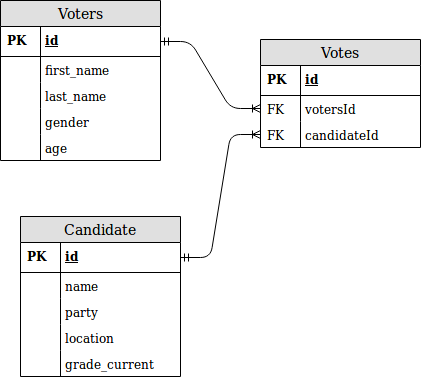

The diagram above was exported from draw.io. Its source (the exported page's mxGraphModel, read from the mxfile embedded in the PNG):
<mxGraphModel dx="773" dy="408" grid="1" gridSize="10" guides="1" tooltips="1" connect="1" arrows="1" fold="1" page="1" pageScale="1" pageWidth="850" pageHeight="1100" math="0" shadow="0">
  <root>
    <mxCell id="0" />
    <mxCell id="1" parent="0" />
    <mxCell id="b7J4arcS_gIQ8susMV91-10" value="Candidate" style="swimlane;fontStyle=0;childLayout=stackLayout;horizontal=1;startSize=26;fillColor=#e0e0e0;horizontalStack=0;resizeParent=1;resizeParentMax=0;resizeLast=0;collapsible=1;marginBottom=0;swimlaneFillColor=#ffffff;align=center;fontSize=14;" vertex="1" parent="1">
      <mxGeometry x="160" y="223" width="160" height="160" as="geometry" />
    </mxCell>
    <mxCell id="b7J4arcS_gIQ8susMV91-11" value="id" style="shape=partialRectangle;top=0;left=0;right=0;bottom=1;align=left;verticalAlign=middle;fillColor=none;spacingLeft=42;spacingRight=4;overflow=hidden;rotatable=0;points=[[0,0.5],[1,0.5]];portConstraint=eastwest;dropTarget=0;fontStyle=5;fontSize=12;" vertex="1" parent="b7J4arcS_gIQ8susMV91-10">
      <mxGeometry y="26" width="160" height="30" as="geometry" />
    </mxCell>
    <mxCell id="b7J4arcS_gIQ8susMV91-12" value="PK" style="shape=partialRectangle;top=0;left=0;bottom=0;fillColor=none;align=left;verticalAlign=middle;spacingLeft=4;spacingRight=4;overflow=hidden;rotatable=0;points=[];portConstraint=eastwest;part=1;fontSize=12;fontStyle=1" vertex="1" connectable="0" parent="b7J4arcS_gIQ8susMV91-11">
      <mxGeometry width="40" height="30" as="geometry" />
    </mxCell>
    <mxCell id="b7J4arcS_gIQ8susMV91-13" value="" style="shape=partialRectangle;top=0;left=0;right=0;bottom=0;align=left;verticalAlign=top;fillColor=none;spacingLeft=34;spacingRight=4;overflow=hidden;rotatable=0;points=[[0,0.5],[1,0.5]];portConstraint=eastwest;dropTarget=0;fontSize=12;" vertex="1" parent="b7J4arcS_gIQ8susMV91-10">
      <mxGeometry y="56" width="160" as="geometry" />
    </mxCell>
    <mxCell id="b7J4arcS_gIQ8susMV91-14" value="" style="shape=partialRectangle;top=0;left=0;bottom=0;fillColor=none;align=left;verticalAlign=top;spacingLeft=4;spacingRight=4;overflow=hidden;rotatable=0;points=[];portConstraint=eastwest;part=1;fontSize=12;" vertex="1" connectable="0" parent="b7J4arcS_gIQ8susMV91-13">
      <mxGeometry width="30" as="geometry" />
    </mxCell>
    <mxCell id="b7J4arcS_gIQ8susMV91-15" value="name" style="shape=partialRectangle;top=0;left=0;right=0;bottom=0;align=left;verticalAlign=top;fillColor=none;spacingLeft=42;spacingRight=4;overflow=hidden;rotatable=0;points=[[0,0.5],[1,0.5]];portConstraint=eastwest;dropTarget=0;fontSize=12;" vertex="1" parent="b7J4arcS_gIQ8susMV91-10">
      <mxGeometry y="56" width="160" height="26" as="geometry" />
    </mxCell>
    <mxCell id="b7J4arcS_gIQ8susMV91-16" value="" style="shape=partialRectangle;top=0;left=0;bottom=0;fillColor=none;align=left;verticalAlign=top;spacingLeft=4;spacingRight=4;overflow=hidden;rotatable=0;points=[];portConstraint=eastwest;part=1;fontSize=12;" vertex="1" connectable="0" parent="b7J4arcS_gIQ8susMV91-15">
      <mxGeometry width="40" height="26" as="geometry" />
    </mxCell>
    <mxCell id="b7J4arcS_gIQ8susMV91-19" value="party" style="shape=partialRectangle;top=0;left=0;right=0;bottom=0;align=left;verticalAlign=top;fillColor=none;spacingLeft=42;spacingRight=4;overflow=hidden;rotatable=0;points=[[0,0.5],[1,0.5]];portConstraint=eastwest;dropTarget=0;fontSize=12;" vertex="1" parent="b7J4arcS_gIQ8susMV91-10">
      <mxGeometry y="82" width="160" height="26" as="geometry" />
    </mxCell>
    <mxCell id="b7J4arcS_gIQ8susMV91-20" value="" style="shape=partialRectangle;top=0;left=0;bottom=0;fillColor=none;align=left;verticalAlign=top;spacingLeft=4;spacingRight=4;overflow=hidden;rotatable=0;points=[];portConstraint=eastwest;part=1;fontSize=12;" vertex="1" connectable="0" parent="b7J4arcS_gIQ8susMV91-19">
      <mxGeometry width="40" height="26" as="geometry" />
    </mxCell>
    <mxCell id="b7J4arcS_gIQ8susMV91-21" value="location" style="shape=partialRectangle;top=0;left=0;right=0;bottom=0;align=left;verticalAlign=top;fillColor=none;spacingLeft=42;spacingRight=4;overflow=hidden;rotatable=0;points=[[0,0.5],[1,0.5]];portConstraint=eastwest;dropTarget=0;fontSize=12;" vertex="1" parent="b7J4arcS_gIQ8susMV91-10">
      <mxGeometry y="108" width="160" height="26" as="geometry" />
    </mxCell>
    <mxCell id="b7J4arcS_gIQ8susMV91-22" value="" style="shape=partialRectangle;top=0;left=0;bottom=0;fillColor=none;align=left;verticalAlign=top;spacingLeft=4;spacingRight=4;overflow=hidden;rotatable=0;points=[];portConstraint=eastwest;part=1;fontSize=12;" vertex="1" connectable="0" parent="b7J4arcS_gIQ8susMV91-21">
      <mxGeometry width="40" height="26" as="geometry" />
    </mxCell>
    <mxCell id="b7J4arcS_gIQ8susMV91-23" value="grade_current" style="shape=partialRectangle;top=0;left=0;right=0;bottom=0;align=left;verticalAlign=top;fillColor=none;spacingLeft=42;spacingRight=4;overflow=hidden;rotatable=0;points=[[0,0.5],[1,0.5]];portConstraint=eastwest;dropTarget=0;fontSize=12;" vertex="1" parent="b7J4arcS_gIQ8susMV91-10">
      <mxGeometry y="134" width="160" height="26" as="geometry" />
    </mxCell>
    <mxCell id="b7J4arcS_gIQ8susMV91-24" value="" style="shape=partialRectangle;top=0;left=0;bottom=0;fillColor=none;align=left;verticalAlign=top;spacingLeft=4;spacingRight=4;overflow=hidden;rotatable=0;points=[];portConstraint=eastwest;part=1;fontSize=12;" vertex="1" connectable="0" parent="b7J4arcS_gIQ8susMV91-23">
      <mxGeometry width="40" height="26" as="geometry" />
    </mxCell>
    <mxCell id="b7J4arcS_gIQ8susMV91-25" value="Voters" style="swimlane;fontStyle=0;childLayout=stackLayout;horizontal=1;startSize=26;fillColor=#e0e0e0;horizontalStack=0;resizeParent=1;resizeParentMax=0;resizeLast=0;collapsible=1;marginBottom=0;swimlaneFillColor=#ffffff;align=center;fontSize=14;" vertex="1" parent="1">
      <mxGeometry x="140" y="7" width="160" height="160" as="geometry" />
    </mxCell>
    <mxCell id="b7J4arcS_gIQ8susMV91-26" value="id" style="shape=partialRectangle;top=0;left=0;right=0;bottom=1;align=left;verticalAlign=middle;fillColor=none;spacingLeft=42;spacingRight=4;overflow=hidden;rotatable=0;points=[[0,0.5],[1,0.5]];portConstraint=eastwest;dropTarget=0;fontStyle=5;fontSize=12;" vertex="1" parent="b7J4arcS_gIQ8susMV91-25">
      <mxGeometry y="26" width="160" height="30" as="geometry" />
    </mxCell>
    <mxCell id="b7J4arcS_gIQ8susMV91-27" value="PK" style="shape=partialRectangle;top=0;left=0;bottom=0;fillColor=none;align=left;verticalAlign=middle;spacingLeft=4;spacingRight=4;overflow=hidden;rotatable=0;points=[];portConstraint=eastwest;part=1;fontSize=12;fontStyle=1" vertex="1" connectable="0" parent="b7J4arcS_gIQ8susMV91-26">
      <mxGeometry width="40" height="30" as="geometry" />
    </mxCell>
    <mxCell id="b7J4arcS_gIQ8susMV91-28" value="" style="shape=partialRectangle;top=0;left=0;right=0;bottom=0;align=left;verticalAlign=top;fillColor=none;spacingLeft=34;spacingRight=4;overflow=hidden;rotatable=0;points=[[0,0.5],[1,0.5]];portConstraint=eastwest;dropTarget=0;fontSize=12;" vertex="1" parent="b7J4arcS_gIQ8susMV91-25">
      <mxGeometry y="56" width="160" as="geometry" />
    </mxCell>
    <mxCell id="b7J4arcS_gIQ8susMV91-29" value="" style="shape=partialRectangle;top=0;left=0;bottom=0;fillColor=none;align=left;verticalAlign=top;spacingLeft=4;spacingRight=4;overflow=hidden;rotatable=0;points=[];portConstraint=eastwest;part=1;fontSize=12;" vertex="1" connectable="0" parent="b7J4arcS_gIQ8susMV91-28">
      <mxGeometry width="30" as="geometry" />
    </mxCell>
    <mxCell id="b7J4arcS_gIQ8susMV91-30" value="first_name" style="shape=partialRectangle;top=0;left=0;right=0;bottom=0;align=left;verticalAlign=top;fillColor=none;spacingLeft=42;spacingRight=4;overflow=hidden;rotatable=0;points=[[0,0.5],[1,0.5]];portConstraint=eastwest;dropTarget=0;fontSize=12;" vertex="1" parent="b7J4arcS_gIQ8susMV91-25">
      <mxGeometry y="56" width="160" height="26" as="geometry" />
    </mxCell>
    <mxCell id="b7J4arcS_gIQ8susMV91-31" value="" style="shape=partialRectangle;top=0;left=0;bottom=0;fillColor=none;align=left;verticalAlign=top;spacingLeft=4;spacingRight=4;overflow=hidden;rotatable=0;points=[];portConstraint=eastwest;part=1;fontSize=12;" vertex="1" connectable="0" parent="b7J4arcS_gIQ8susMV91-30">
      <mxGeometry width="40" height="26" as="geometry" />
    </mxCell>
    <mxCell id="b7J4arcS_gIQ8susMV91-32" value="last_name" style="shape=partialRectangle;top=0;left=0;right=0;bottom=0;align=left;verticalAlign=top;fillColor=none;spacingLeft=42;spacingRight=4;overflow=hidden;rotatable=0;points=[[0,0.5],[1,0.5]];portConstraint=eastwest;dropTarget=0;fontSize=12;" vertex="1" parent="b7J4arcS_gIQ8susMV91-25">
      <mxGeometry y="82" width="160" height="26" as="geometry" />
    </mxCell>
    <mxCell id="b7J4arcS_gIQ8susMV91-33" value="" style="shape=partialRectangle;top=0;left=0;bottom=0;fillColor=none;align=left;verticalAlign=top;spacingLeft=4;spacingRight=4;overflow=hidden;rotatable=0;points=[];portConstraint=eastwest;part=1;fontSize=12;" vertex="1" connectable="0" parent="b7J4arcS_gIQ8susMV91-32">
      <mxGeometry width="40" height="26" as="geometry" />
    </mxCell>
    <mxCell id="b7J4arcS_gIQ8susMV91-34" value="gender" style="shape=partialRectangle;top=0;left=0;right=0;bottom=0;align=left;verticalAlign=top;fillColor=none;spacingLeft=42;spacingRight=4;overflow=hidden;rotatable=0;points=[[0,0.5],[1,0.5]];portConstraint=eastwest;dropTarget=0;fontSize=12;" vertex="1" parent="b7J4arcS_gIQ8susMV91-25">
      <mxGeometry y="108" width="160" height="26" as="geometry" />
    </mxCell>
    <mxCell id="b7J4arcS_gIQ8susMV91-35" value="" style="shape=partialRectangle;top=0;left=0;bottom=0;fillColor=none;align=left;verticalAlign=top;spacingLeft=4;spacingRight=4;overflow=hidden;rotatable=0;points=[];portConstraint=eastwest;part=1;fontSize=12;" vertex="1" connectable="0" parent="b7J4arcS_gIQ8susMV91-34">
      <mxGeometry width="40" height="26" as="geometry" />
    </mxCell>
    <mxCell id="b7J4arcS_gIQ8susMV91-36" value="age" style="shape=partialRectangle;top=0;left=0;right=0;bottom=0;align=left;verticalAlign=top;fillColor=none;spacingLeft=42;spacingRight=4;overflow=hidden;rotatable=0;points=[[0,0.5],[1,0.5]];portConstraint=eastwest;dropTarget=0;fontSize=12;" vertex="1" parent="b7J4arcS_gIQ8susMV91-25">
      <mxGeometry y="134" width="160" height="26" as="geometry" />
    </mxCell>
    <mxCell id="b7J4arcS_gIQ8susMV91-37" value="" style="shape=partialRectangle;top=0;left=0;bottom=0;fillColor=none;align=left;verticalAlign=top;spacingLeft=4;spacingRight=4;overflow=hidden;rotatable=0;points=[];portConstraint=eastwest;part=1;fontSize=12;" vertex="1" connectable="0" parent="b7J4arcS_gIQ8susMV91-36">
      <mxGeometry width="40" height="26" as="geometry" />
    </mxCell>
    <mxCell id="b7J4arcS_gIQ8susMV91-40" value="Votes" style="swimlane;fontStyle=0;childLayout=stackLayout;horizontal=1;startSize=26;fillColor=#e0e0e0;horizontalStack=0;resizeParent=1;resizeParentMax=0;resizeLast=0;collapsible=1;marginBottom=0;swimlaneFillColor=#ffffff;align=center;fontSize=14;" vertex="1" parent="1">
      <mxGeometry x="400" y="46" width="160" height="108" as="geometry" />
    </mxCell>
    <mxCell id="b7J4arcS_gIQ8susMV91-41" value="id" style="shape=partialRectangle;top=0;left=0;right=0;bottom=1;align=left;verticalAlign=middle;fillColor=none;spacingLeft=42;spacingRight=4;overflow=hidden;rotatable=0;points=[[0,0.5],[1,0.5]];portConstraint=eastwest;dropTarget=0;fontStyle=5;fontSize=12;" vertex="1" parent="b7J4arcS_gIQ8susMV91-40">
      <mxGeometry y="26" width="160" height="30" as="geometry" />
    </mxCell>
    <mxCell id="b7J4arcS_gIQ8susMV91-42" value="PK" style="shape=partialRectangle;top=0;left=0;bottom=0;fillColor=none;align=left;verticalAlign=middle;spacingLeft=4;spacingRight=4;overflow=hidden;rotatable=0;points=[];portConstraint=eastwest;part=1;fontSize=12;fontStyle=1" vertex="1" connectable="0" parent="b7J4arcS_gIQ8susMV91-41">
      <mxGeometry width="40" height="30" as="geometry" />
    </mxCell>
    <mxCell id="b7J4arcS_gIQ8susMV91-43" value="" style="shape=partialRectangle;top=0;left=0;right=0;bottom=0;align=left;verticalAlign=top;fillColor=none;spacingLeft=34;spacingRight=4;overflow=hidden;rotatable=0;points=[[0,0.5],[1,0.5]];portConstraint=eastwest;dropTarget=0;fontSize=12;" vertex="1" parent="b7J4arcS_gIQ8susMV91-40">
      <mxGeometry y="56" width="160" as="geometry" />
    </mxCell>
    <mxCell id="b7J4arcS_gIQ8susMV91-44" value="" style="shape=partialRectangle;top=0;left=0;bottom=0;fillColor=none;align=left;verticalAlign=top;spacingLeft=4;spacingRight=4;overflow=hidden;rotatable=0;points=[];portConstraint=eastwest;part=1;fontSize=12;" vertex="1" connectable="0" parent="b7J4arcS_gIQ8susMV91-43">
      <mxGeometry width="30" as="geometry" />
    </mxCell>
    <mxCell id="b7J4arcS_gIQ8susMV91-45" value="votersId" style="shape=partialRectangle;top=0;left=0;right=0;bottom=0;align=left;verticalAlign=top;fillColor=none;spacingLeft=42;spacingRight=4;overflow=hidden;rotatable=0;points=[[0,0.5],[1,0.5]];portConstraint=eastwest;dropTarget=0;fontSize=12;" vertex="1" parent="b7J4arcS_gIQ8susMV91-40">
      <mxGeometry y="56" width="160" height="26" as="geometry" />
    </mxCell>
    <mxCell id="b7J4arcS_gIQ8susMV91-46" value="FK" style="shape=partialRectangle;top=0;left=0;bottom=0;fillColor=none;align=left;verticalAlign=top;spacingLeft=4;spacingRight=4;overflow=hidden;rotatable=0;points=[];portConstraint=eastwest;part=1;fontSize=12;" vertex="1" connectable="0" parent="b7J4arcS_gIQ8susMV91-45">
      <mxGeometry width="40" height="26" as="geometry" />
    </mxCell>
    <mxCell id="b7J4arcS_gIQ8susMV91-47" value="candidateId" style="shape=partialRectangle;top=0;left=0;right=0;bottom=0;align=left;verticalAlign=top;fillColor=none;spacingLeft=42;spacingRight=4;overflow=hidden;rotatable=0;points=[[0,0.5],[1,0.5]];portConstraint=eastwest;dropTarget=0;fontSize=12;" vertex="1" parent="b7J4arcS_gIQ8susMV91-40">
      <mxGeometry y="82" width="160" height="26" as="geometry" />
    </mxCell>
    <mxCell id="b7J4arcS_gIQ8susMV91-48" value="FK" style="shape=partialRectangle;top=0;left=0;bottom=0;fillColor=none;align=left;verticalAlign=top;spacingLeft=4;spacingRight=4;overflow=hidden;rotatable=0;points=[];portConstraint=eastwest;part=1;fontSize=12;" vertex="1" connectable="0" parent="b7J4arcS_gIQ8susMV91-47">
      <mxGeometry width="40" height="26" as="geometry" />
    </mxCell>
    <mxCell id="b7J4arcS_gIQ8susMV91-56" value="" style="edgeStyle=entityRelationEdgeStyle;fontSize=12;html=1;endArrow=ERoneToMany;startArrow=ERmandOne;exitX=1;exitY=0.5;exitDx=0;exitDy=0;entryX=0;entryY=0.5;entryDx=0;entryDy=0;" edge="1" parent="1" source="b7J4arcS_gIQ8susMV91-26" target="b7J4arcS_gIQ8susMV91-45">
      <mxGeometry width="100" height="100" relative="1" as="geometry">
        <mxPoint x="280" y="280" as="sourcePoint" />
        <mxPoint x="380" y="180" as="targetPoint" />
      </mxGeometry>
    </mxCell>
    <mxCell id="b7J4arcS_gIQ8susMV91-57" value="" style="edgeStyle=entityRelationEdgeStyle;fontSize=12;html=1;endArrow=ERoneToMany;startArrow=ERmandOne;exitX=1;exitY=0.5;exitDx=0;exitDy=0;entryX=0;entryY=0.5;entryDx=0;entryDy=0;" edge="1" parent="1" source="b7J4arcS_gIQ8susMV91-11" target="b7J4arcS_gIQ8susMV91-47">
      <mxGeometry width="100" height="100" relative="1" as="geometry">
        <mxPoint x="280" y="350" as="sourcePoint" />
        <mxPoint x="380" y="250" as="targetPoint" />
      </mxGeometry>
    </mxCell>
  </root>
</mxGraphModel>